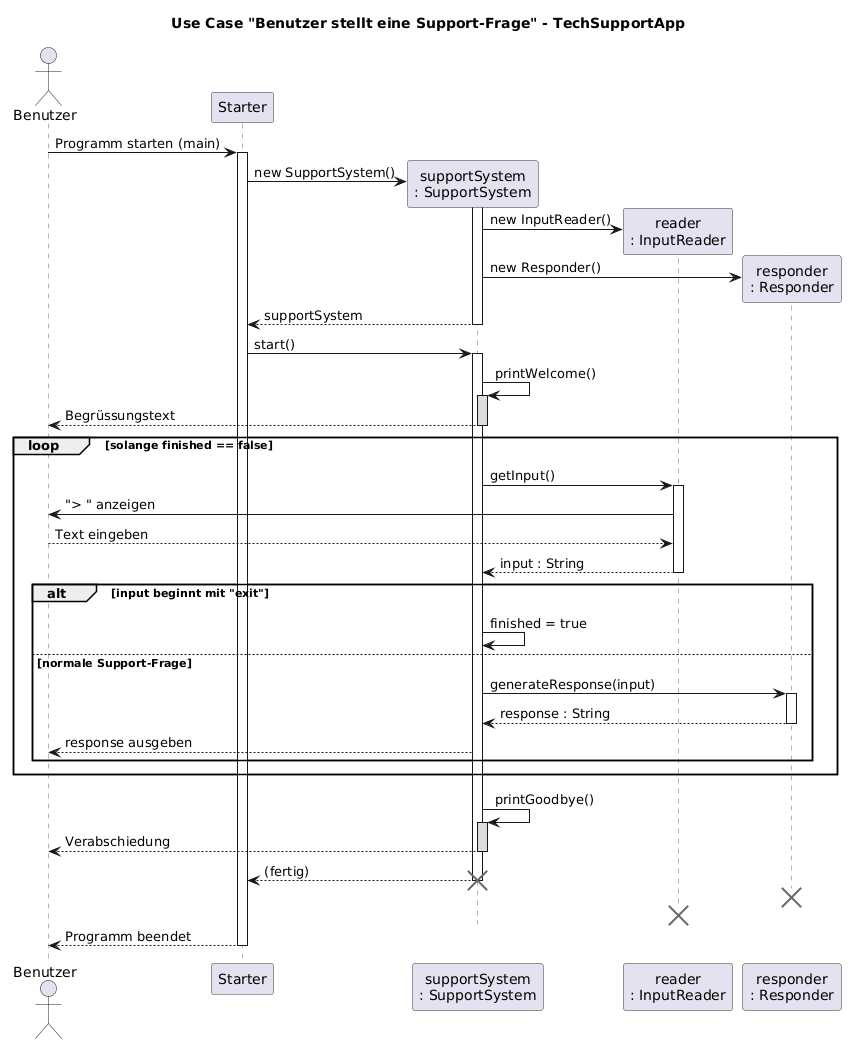

The diagram above was rendered by PlantUML. Its source (embedded in the PNG):
@startuml
' KN-M2 / Modul 320 - Sequenzdiagramm
' Use Case: "Benutzer stellt eine Support-Frage" (TechSupportApp)
' Code: https://gitlab.com/JulianKaser/javaressources/-/tree/main/code/TechSupportApp

title Use Case "Benutzer stellt eine Support-Frage" - TechSupportApp

skinparam responseMessageBelowArrow true
skinparam sequenceLifeLineBorderColor #666666
skinparam ParticipantBorderColor #333333

actor "Benutzer" as user
participant "Starter" as starter

user -> starter : Programm starten (main)
activate starter

' ---- Objekte werden erzeugt (Konstruktor) ----
create participant "supportSystem\n: SupportSystem" as sys
starter -> sys : new SupportSystem()
activate sys
create participant "reader\n: InputReader" as reader
sys -> reader : new InputReader()
create participant "responder\n: Responder" as responder
sys -> responder : new Responder()
sys --> starter : supportSystem
deactivate sys

' ---- Der eigentliche Use Case ----
starter -> sys : start()
activate sys

sys -> sys : printWelcome()
activate sys #DDDDDD
sys --> user : Begrüssungstext
deactivate sys

loop solange finished == false
  sys -> reader : getInput()
  activate reader
  reader -> user : "> " anzeigen
  user --> reader : Text eingeben
  reader --> sys : input : String
  deactivate reader

  alt input beginnt mit "exit"
    sys -> sys : finished = true
  else normale Support-Frage
    sys -> responder : generateResponse(input)
    activate responder
    responder --> sys : response : String
    deactivate responder
    sys --> user : response ausgeben
  end
end

sys -> sys : printGoodbye()
activate sys #DDDDDD
sys --> user : Verabschiedung
deactivate sys

sys --> starter : (fertig)
deactivate sys

' ---- Objekte werden nicht mehr gebraucht ----
destroy responder
destroy reader
destroy sys

starter --> user : Programm beendet
deactivate starter
@enduml